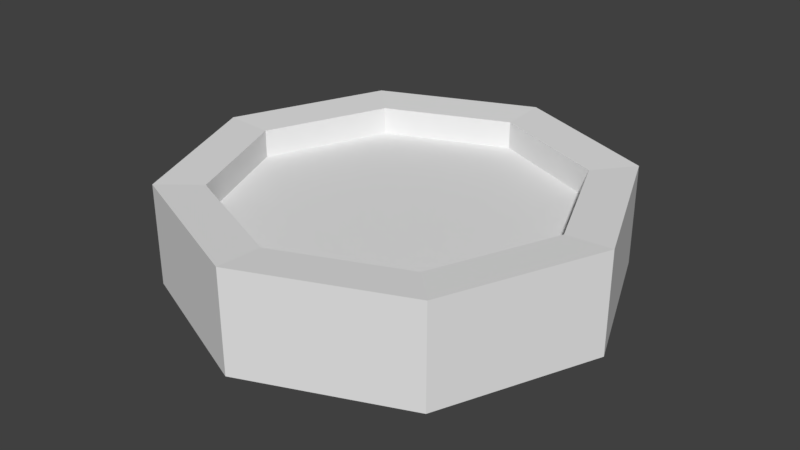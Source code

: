 # Source: Coin.blend  (saved by Blender 2.77.0; exported with 4.5.12 LTS)
import bpy
from mathutils import Matrix  # noqa: F401  (used for matrix-valued properties, if any)

bpy.ops.wm.read_factory_settings(use_empty=True)
scene = bpy.context.scene
scene.name = 'Scene'

# ---- collections
col_collection_1 = bpy.data.collections.new('Collection 1'); scene.collection.children.link(col_collection_1)

# ---- world
world_world = bpy.data.worlds.new('World'); scene.world = world_world
world_world.color = (0.05088, 0.05088, 0.05088)
world_world.use_sun_shadow = False
world_world.sun_shadow_jitter_overblur = 0.0
world_world.cycles.sampling_method = 'MANUAL'

# ---- meshes
me_mesh_006 = bpy.data.meshes.new('Mesh.006')
me_mesh_006.from_pydata([(0.001282, 0.9665, 0.2547), (0.001282, 0.9665, -0.2397), (-1.023, 0.6852, 0.2547), (-1.023, 0.6852, -0.2397), (-1.448, 0.006087, 0.2547), (-1.448, 0.006087, -0.2397), (-1.023, -0.6731, 0.2547), (-1.023, -0.6731, -0.2397), (0.001282, -0.9544, 0.2547), (0.001282, -0.9544, -0.2397), (1.026, -0.6731, 0.2547), (1.026, -0.6731, -0.2397), (1.45, 0.006087, 0.2547), (1.45, 0.006087, -0.2397), (1.026, 0.6852, 0.2547), (1.026, 0.6852, -0.2397), (0.001282, 0.7631, 0.2427), (-0.8062, 0.5414, 0.2427), (-0.8062, 0.5414, -0.2277), (0.001282, 0.7631, -0.2277), (-1.141, 0.006087, 0.2427), (-1.141, 0.006087, -0.2277), (-0.8062, -0.5292, 0.2427), (-0.8062, -0.5292, -0.2277), (0.001282, -0.7509, 0.2427), (0.001282, -0.7509, -0.2277), (0.8087, -0.5292, 0.2427), (0.8087, -0.5292, -0.2277), (1.143, 0.006087, 0.2427), (1.143, 0.006087, -0.2277), (0.8087, 0.5414, 0.2427), (0.8087, 0.5414, -0.2277), (0.001282, 0.7631, 0.106), (-0.8062, 0.5414, 0.106), (-0.8062, 0.5414, -0.09101), (0.001282, 0.7631, -0.09101), (-1.141, 0.006087, 0.106), (-1.141, 0.006087, -0.09101), (-0.8062, -0.5292, 0.106), (-0.8062, -0.5292, -0.09101), (0.001282, -0.7509, 0.106), (0.001282, -0.7509, -0.09101), (0.8087, -0.5292, 0.106), (0.8087, -0.5292, -0.09101), (1.143, 0.006087, 0.106), (1.143, 0.006087, -0.09101), (0.8087, 0.5414, 0.106), (0.8087, 0.5414, -0.09101)], [], [(0, 1, 3, 2), (2, 3, 5, 4), (4, 5, 7, 6), (6, 7, 9, 8), (8, 9, 11, 10), (10, 11, 13, 12), (10, 12, 28, 26), (12, 13, 15, 14), (14, 15, 1, 0), (3, 1, 19, 18), (25, 23, 39, 41), (30, 16, 32, 46), (13, 11, 27, 29), (6, 8, 24, 22), (9, 7, 23, 25), (2, 4, 20, 17), (12, 14, 30, 28), (5, 3, 18, 21), (15, 13, 29, 31), (8, 10, 26, 24), (11, 9, 25, 27), (4, 6, 22, 20), (14, 0, 16, 30), (0, 2, 17, 16), (7, 5, 21, 23), (1, 15, 31, 19), (34, 35, 47, 45, 43, 41, 39, 37), (32, 33, 36, 38, 40, 42, 44, 46), (16, 17, 33, 32), (19, 31, 47, 35), (24, 26, 42, 40), (18, 19, 35, 34), (27, 25, 41, 43), (17, 20, 36, 33), (26, 28, 44, 42), (21, 18, 34, 37), (29, 27, 43, 45), (20, 22, 38, 36), (28, 30, 46, 44), (23, 21, 37, 39), (31, 29, 45, 47), (22, 24, 40, 38)])
_ca = me_mesh_006.color_attributes.new('Col', 'BYTE_COLOR', 'CORNER')
_ca.data.foreach_set('color', [1.0, 0.4342, 0.0009106, 1.0, 1.0, 0.4342, 0.0009106, 1.0, 1.0, 0.4342, 0.0009106, 1.0, 1.0, 0.4342, 0.0009106, 1.0, 1.0, 0.4342, 0.0009106, 1.0, 1.0, 0.4342, 0.0009106, 1.0, 1.0, 0.4342, 0.0009106, 1.0, 1.0, 0.4342, 0.0009106, 1.0, 1.0, 0.4342, 0.0009106, 1.0, 1.0, 0.4342, 0.0009106, 1.0, 1.0, 0.4342, 0.0009106, 1.0, 1.0, 0.4342, 0.0009106, 1.0, 1.0, 0.4342, 0.0009106, 1.0, 1.0, 0.4342, 0.0009106, 1.0, 1.0, 0.4342, 0.0009106, 1.0, 1.0, 0.4342, 0.0009106, 1.0, 1.0, 0.4342, 0.0009106, 1.0, 1.0, 0.4342, 0.0009106, 1.0, 1.0, 0.4342, 0.0009106, 1.0, 1.0, 0.4342, 0.0009106, 1.0, 1.0, 0.4342, 0.0009106, 1.0, 1.0, 0.4342, 0.0009106, 1.0, 1.0, 0.4342, 0.0009106, 1.0, 1.0, 0.4342, 0.0009106, 1.0, 1.0, 0.4342, 0.0009106, 1.0, 1.0, 0.4342, 0.0009106, 1.0, 1.0, 0.4342, 0.0009106, 1.0, 1.0, 0.4342, 0.0009106, 1.0, 1.0, 0.4342, 0.0009106, 1.0, 1.0, 0.4342, 0.0009106, 1.0, 1.0, 0.4342, 0.0009106, 1.0, 1.0, 0.4342, 0.0009106, 1.0, 1.0, 0.4342, 0.0009106, 1.0, 1.0, 0.4342, 0.0009106, 1.0, 1.0, 0.4342, 0.0009106, 1.0, 1.0, 0.4342, 0.0009106, 1.0, 1.0, 0.4342, 0.0009106, 1.0, 1.0, 0.4342, 0.0009106, 1.0, 1.0, 0.4342, 0.0009106, 1.0, 1.0, 0.4342, 0.0009106, 1.0, 1.0, 0.4342, 0.0009106, 1.0, 1.0, 0.4342, 0.0009106, 1.0, 1.0, 0.4342, 0.0009106, 1.0, 1.0, 0.4342, 0.0009106, 1.0, 1.0, 0.4342, 0.0009106, 1.0, 1.0, 0.4342, 0.0009106, 1.0, 1.0, 0.4342, 0.0009106, 1.0, 1.0, 0.4342, 0.0009106, 1.0, 1.0, 0.4342, 0.0009106, 1.0, 1.0, 0.4342, 0.0009106, 1.0, 1.0, 0.4342, 0.0009106, 1.0, 1.0, 0.4342, 0.0009106, 1.0, 1.0, 0.4342, 0.0009106, 1.0, 1.0, 0.4342, 0.0009106, 1.0, 1.0, 0.4342, 0.0009106, 1.0, 1.0, 0.4342, 0.0009106, 1.0, 1.0, 0.4342, 0.0009106, 1.0, 1.0, 0.4342, 0.0009106, 1.0, 1.0, 0.4342, 0.0009106, 1.0, 1.0, 0.4342, 0.0009106, 1.0, 1.0, 0.4342, 0.0009106, 1.0, 1.0, 0.4342, 0.0009106, 1.0, 1.0, 0.4342, 0.0009106, 1.0, 1.0, 0.4342, 0.0009106, 1.0, 1.0, 0.4342, 0.0009106, 1.0, 1.0, 0.4342, 0.0009106, 1.0, 1.0, 0.4342, 0.0009106, 1.0, 1.0, 0.4342, 0.0009106, 1.0, 1.0, 0.4342, 0.0009106, 1.0, 1.0, 0.4342, 0.0009106, 1.0, 1.0, 0.4342, 0.0009106, 1.0, 1.0, 0.4342, 0.0009106, 1.0, 1.0, 0.4342, 0.0009106, 1.0, 1.0, 0.4342, 0.0009106, 1.0, 1.0, 0.4342, 0.0009106, 1.0, 1.0, 0.4342, 0.0009106, 1.0, 1.0, 0.4342, 0.0009106, 1.0, 1.0, 0.4342, 0.0009106, 1.0, 1.0, 0.4342, 0.0009106, 1.0, 1.0, 0.4342, 0.0009106, 1.0, 1.0, 0.4342, 0.0009106, 1.0, 1.0, 0.4342, 0.0009106, 1.0, 1.0, 0.4342, 0.0009106, 1.0, 1.0, 0.4342, 0.0009106, 1.0, 1.0, 0.4342, 0.0009106, 1.0, 1.0, 0.4342, 0.0009106, 1.0, 1.0, 0.4342, 0.0009106, 1.0, 1.0, 0.4342, 0.0009106, 1.0, 1.0, 0.4342, 0.0009106, 1.0, 1.0, 0.4342, 0.0009106, 1.0, 1.0, 0.4342, 0.0009106, 1.0, 1.0, 0.4342, 0.0009106, 1.0, 1.0, 0.4342, 0.0009106, 1.0, 1.0, 0.4342, 0.0009106, 1.0, 1.0, 0.4342, 0.0009106, 1.0, 1.0, 0.4342, 0.0009106, 1.0, 1.0, 0.4342, 0.0009106, 1.0, 1.0, 0.4342, 0.0009106, 1.0, 1.0, 0.4342, 0.0009106, 1.0, 1.0, 0.4342, 0.0009106, 1.0, 1.0, 0.4342, 0.0009106, 1.0, 1.0, 0.4342, 0.0009106, 1.0, 1.0, 0.4342, 0.0009106, 1.0, 1.0, 0.4342, 0.0009106, 1.0, 1.0, 0.6445, 0.0, 1.0, 1.0, 0.6445, 0.0, 1.0, 1.0, 0.6445, 0.0, 1.0, 1.0, 0.6445, 0.0, 1.0, 1.0, 0.6445, 0.0, 1.0, 1.0, 0.6445, 0.0, 1.0, 1.0, 0.6445, 0.0, 1.0, 1.0, 0.6445, 0.0, 1.0, 1.0, 0.6445, 0.0, 1.0, 1.0, 0.6445, 0.0, 1.0, 1.0, 0.6445, 0.0, 1.0, 1.0, 0.6445, 0.0, 1.0, 1.0, 0.6445, 0.0, 1.0, 1.0, 0.6445, 0.0, 1.0, 1.0, 0.6445, 0.0, 1.0, 1.0, 0.6445, 0.0, 1.0, 1.0, 0.4342, 0.0009106, 1.0, 1.0, 0.4342, 0.0009106, 1.0, 1.0, 0.4342, 0.0009106, 1.0, 1.0, 0.4342, 0.0009106, 1.0, 1.0, 0.4342, 0.0009106, 1.0, 1.0, 0.4342, 0.0009106, 1.0, 1.0, 0.4342, 0.0009106, 1.0, 1.0, 0.4342, 0.0009106, 1.0, 1.0, 0.4342, 0.0009106, 1.0, 1.0, 0.4342, 0.0009106, 1.0, 1.0, 0.4342, 0.0009106, 1.0, 1.0, 0.4342, 0.0009106, 1.0, 1.0, 0.4342, 0.0009106, 1.0, 1.0, 0.4342, 0.0009106, 1.0, 1.0, 0.4342, 0.0009106, 1.0, 1.0, 0.4342, 0.0009106, 1.0, 1.0, 0.4342, 0.0009106, 1.0, 1.0, 0.4342, 0.0009106, 1.0, 1.0, 0.4342, 0.0009106, 1.0, 1.0, 0.4342, 0.0009106, 1.0, 1.0, 0.4342, 0.0009106, 1.0, 1.0, 0.4342, 0.0009106, 1.0, 1.0, 0.4342, 0.0009106, 1.0, 1.0, 0.4342, 0.0009106, 1.0, 1.0, 0.4342, 0.0009106, 1.0, 1.0, 0.4342, 0.0009106, 1.0, 1.0, 0.4342, 0.0009106, 1.0, 1.0, 0.4342, 0.0009106, 1.0, 1.0, 0.4342, 0.0009106, 1.0, 1.0, 0.4342, 0.0009106, 1.0, 1.0, 0.4342, 0.0009106, 1.0, 1.0, 0.4342, 0.0009106, 1.0, 1.0, 0.4342, 0.0009106, 1.0, 1.0, 0.4342, 0.0009106, 1.0, 1.0, 0.4342, 0.0009106, 1.0, 1.0, 0.4342, 0.0009106, 1.0, 1.0, 0.4342, 0.0009106, 1.0, 1.0, 0.4342, 0.0009106, 1.0, 1.0, 0.4342, 0.0009106, 1.0, 1.0, 0.4342, 0.0009106, 1.0, 1.0, 0.4342, 0.0009106, 1.0, 1.0, 0.4342, 0.0009106, 1.0, 1.0, 0.4342, 0.0009106, 1.0, 1.0, 0.4342, 0.0009106, 1.0, 1.0, 0.4342, 0.0009106, 1.0, 1.0, 0.4342, 0.0009106, 1.0, 1.0, 0.4342, 0.0009106, 1.0, 1.0, 0.4342, 0.0009106, 1.0, 1.0, 0.4342, 0.0009106, 1.0, 1.0, 0.4342, 0.0009106, 1.0, 1.0, 0.4342, 0.0009106, 1.0, 1.0, 0.4342, 0.0009106, 1.0, 1.0, 0.4342, 0.0009106, 1.0, 1.0, 0.4342, 0.0009106, 1.0, 1.0, 0.4342, 0.0009106, 1.0, 1.0, 0.4342, 0.0009106, 1.0])
me_mesh_006.use_remesh_preserve_volume = False
me_mesh_006.use_remesh_preserve_attributes = False
me_mesh_006.use_mirror_vertex_groups = False
me_mesh_006.use_paint_bone_selection = False
me_mesh_006.use_paint_mask = True
me_mesh_006.update()
me_mesh_001 = bpy.data.meshes.new('Mesh.001')
me_mesh_001.from_pydata([], [], [])
me_mesh_001.use_remesh_preserve_volume = False
me_mesh_001.use_remesh_preserve_attributes = False
me_mesh_001.use_mirror_vertex_groups = False
me_mesh_001.update()

# ---- objects
ob_text_001 = bpy.data.objects.new('Text.001', me_mesh_006)
ob_text = bpy.data.objects.new('Text', me_mesh_001)

# ---- transforms, parenting, visibility, modifiers, constraints
ob_text_001.location = (0.0004709, -0.003372, 0.001529)
ob_text_001.rotation_euler = (-0.0, -3.142, -0.0)
ob_text_001.scale = (0.3488, 0.5262, 0.4698)
ob_text_001.lineart.crease_threshold = 0.0
_m = ob_text_001.modifiers.new('Triangulate', 'TRIANGULATE')
ob_text.location = (-0.2077, -0.00367, 0.03292)
ob_text.scale = (0.4097, 0.4097, 0.4097)
ob_text.lineart.crease_threshold = 0.0
_m = ob_text.modifiers.new('Boolean', 'BOOLEAN')
_m.operation = 'INTERSECT'
_m.solver = 'FAST'

# ---- collection membership
col_collection_1.objects.link(ob_text_001)
col_collection_1.objects.link(ob_text)

# ---- scene / render settings (as saved in the file)
scene.frame_start = 1; scene.frame_end = 250; scene.frame_set(27)
scene.render.engine = 'BLENDER_EEVEE_NEXT'
scene.render.resolution_percentage = 50
scene.render.dither_intensity = 0.0
scene.cycles.use_denoising = False
scene.cycles.samples = 128
scene.cycles.sampling_pattern = 'TABULATED_SOBOL'
scene.cycles.light_sampling_threshold = 0.0
scene.cycles.use_adaptive_sampling = False
scene.cycles.use_light_tree = False
scene.cycles.blur_glossy = 0.0
scene.cycles.sample_clamp_indirect = 0.0
scene.view_settings.view_transform = 'Standard'
bpy.context.view_layer.update()

# ---- added for rendering (the .blend has no active camera and no usable light): camera, sun
cam_auto = bpy.data.cameras.new('AutoCamera')
cam_auto.lens = 50.0
cam_auto.sensor_width = 36.0
cam_auto.clip_end = 1000.0
ob_auto_camera = bpy.data.objects.new('AutoCamera', cam_auto)
scene.collection.objects.link(ob_auto_camera)
ob_auto_camera.location = (1.33997, -1.6081, 1.06995)
ob_auto_camera.rotation_euler = (1.09748, -7.21219e-08, 0.694738)
scene.camera = ob_auto_camera
light_auto_sun = bpy.data.lights.new('AutoSun', 'SUN')
light_auto_sun.energy = 3.0
light_auto_sun.angle = 0.0523599
ob_auto_sun = bpy.data.objects.new('AutoSun', light_auto_sun)
scene.collection.objects.link(ob_auto_sun)
ob_auto_sun.rotation_euler = (0.872665, 0.174533, 0.523599)
bpy.context.view_layer.update()

